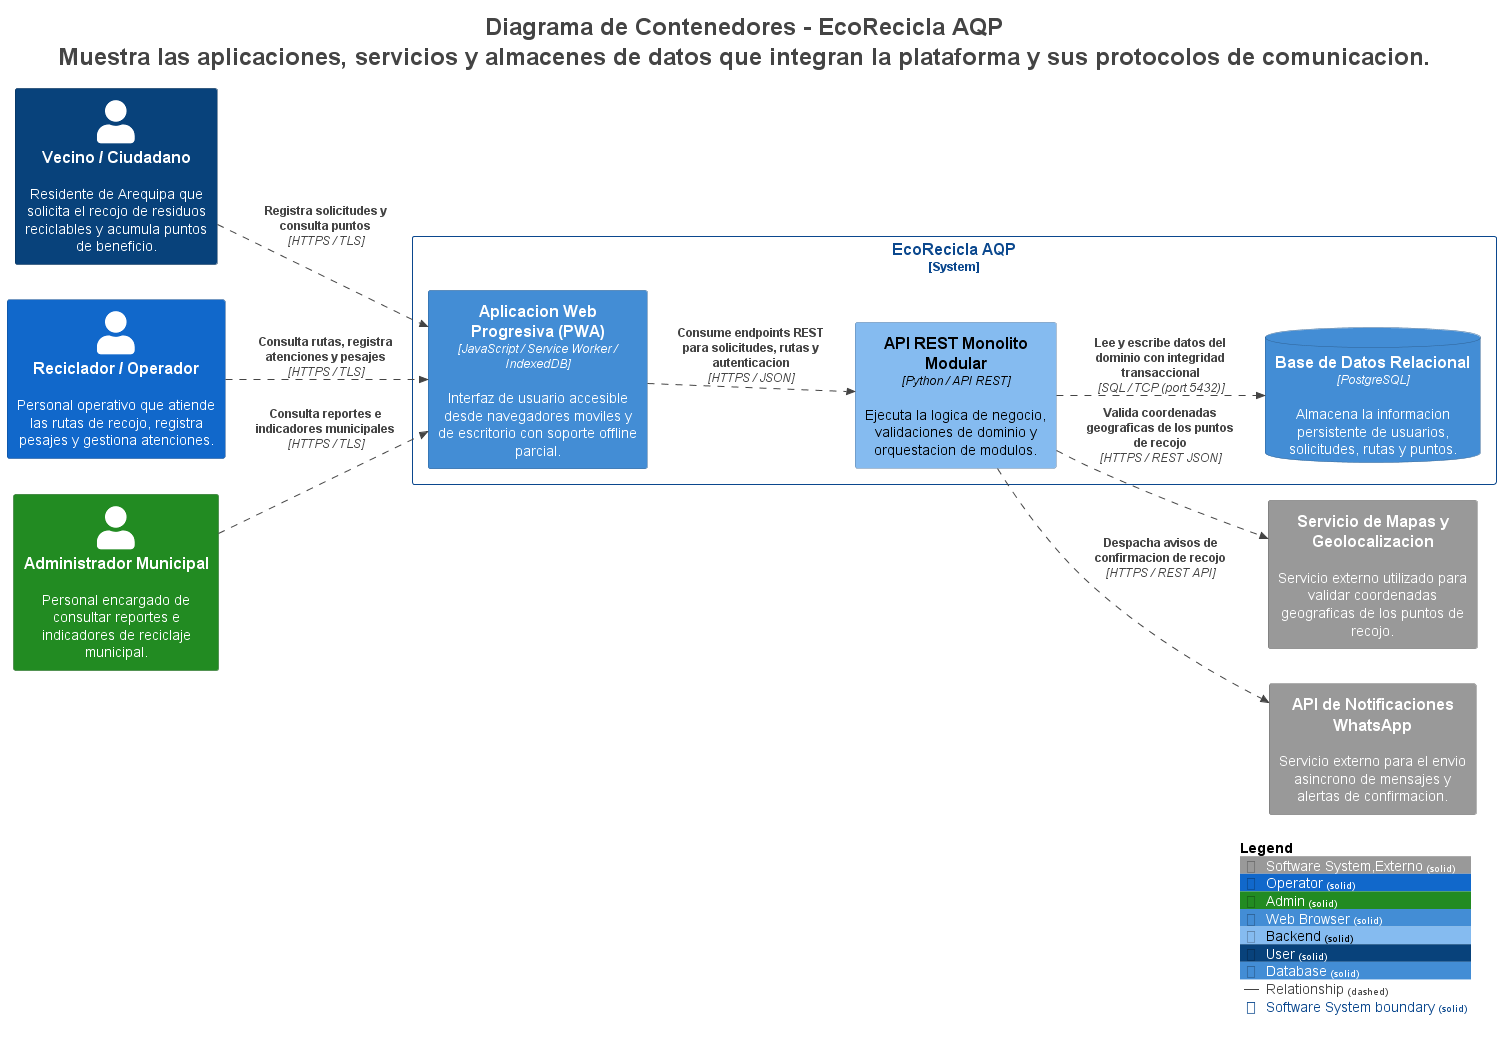

The diagram above was rendered by PlantUML. Its source (embedded in the PNG):
@startuml
title <size:24>Diagrama de Contenedores - EcoRecicla AQP</size>\n<size:24>Muestra las aplicaciones, servicios y almacenes de datos que integran la plataforma y sus protocolos de comunicacion.</size>

set separator none
left to right direction

<style>
  root {
    BackgroundColor: #ffffff
    FontColor: #444444
  }
</style>

!include <C4/C4>
!include <C4/C4_Context>
!include <C4/C4_Container>

AddElementTag("Software System,Externo", $bgColor="#999999", $borderColor="#6b6b6b", $fontColor="#ffffff", $sprite="", $shadowing="", $borderStyle="solid")
AddElementTag("Operator", $bgColor="#1168cb", $borderColor="#0b488e", $fontColor="#ffffff", $sprite="", $shadowing="", $borderStyle="solid")
AddElementTag("Admin", $bgColor="#228b22", $borderColor="#176117", $fontColor="#ffffff", $sprite="", $shadowing="", $borderStyle="solid")
AddElementTag("Web Browser", $bgColor="#438dd5", $borderColor="#2e6295", $fontColor="#ffffff", $sprite="", $shadowing="", $borderStyle="solid")
AddElementTag("Backend", $bgColor="#85bbf0", $borderColor="#5d82a8", $fontColor="#000000", $sprite="", $shadowing="", $borderStyle="solid")
AddElementTag("User", $bgColor="#08427b", $borderColor="#052e56", $fontColor="#ffffff", $sprite="", $shadowing="", $borderStyle="solid")
AddElementTag("Database", $bgColor="#438dd5", $borderColor="#2e6295", $fontColor="#ffffff", $sprite="", $shadowing="", $borderStyle="solid")

AddRelTag("Relationship", $textColor="#444444", $lineColor="#444444", $lineStyle = DashedLine())

AddBoundaryTag("Software System", $bgColor="#ffffff", $borderColor="#0b488e", $fontColor="#0b488e", $shadowing="", $borderStyle="solid")

Person(VecinoCiudadano, "Vecino / Ciudadano", $descr="Residente de Arequipa que solicita el recojo de residuos reciclables y acumula puntos de beneficio.", $tags="User", $link="")
Person(RecicladorOperador, "Reciclador / Operador", $descr="Personal operativo que atiende las rutas de recojo, registra pesajes y gestiona atenciones.", $tags="Operator", $link="")
Person(AdministradorMunicipal, "Administrador Municipal", $descr="Personal encargado de consultar reportes e indicadores de reciclaje municipal.", $tags="Admin", $link="")
System(ServiciodeMapasyGeolocalizacion, "Servicio de Mapas y Geolocalizacion", $descr="Servicio externo utilizado para validar coordenadas geograficas de los puntos de recojo.", $tags="Software System,Externo", $link="")
System(APIdeNotificacionesWhatsApp, "API de Notificaciones WhatsApp", $descr="Servicio externo para el envio asincrono de mensajes y alertas de confirmacion.", $tags="Software System,Externo", $link="")

System_Boundary("EcoReciclaAQP_boundary", "EcoRecicla AQP", $tags="Software System") {
  ContainerDb(EcoReciclaAQP.BasedeDatosRelacional, "Base de Datos Relacional", $techn="PostgreSQL", $descr="Almacena la informacion persistente de usuarios, solicitudes, rutas y puntos.", $tags="Database", $link="")
  Container(EcoReciclaAQP.AplicacionWebProgresivaPWA, "Aplicacion Web Progresiva (PWA)", $techn="JavaScript / Service Worker / IndexedDB", $descr="Interfaz de usuario accesible desde navegadores moviles y de escritorio con soporte offline parcial.", $tags="Web Browser", $link="")
  Container(EcoReciclaAQP.APIRESTMonolitoModular, "API REST Monolito Modular", $techn="Python / API REST", $descr="Ejecuta la logica de negocio, validaciones de dominio y orquestacion de modulos.", $tags="Backend", $link="")
}

Rel(VecinoCiudadano, EcoReciclaAQP.AplicacionWebProgresivaPWA, "Registra solicitudes y consulta puntos", $techn="HTTPS / TLS", $tags="Relationship", $link="")
Rel(RecicladorOperador, EcoReciclaAQP.AplicacionWebProgresivaPWA, "Consulta rutas, registra atenciones y pesajes", $techn="HTTPS / TLS", $tags="Relationship", $link="")
Rel(AdministradorMunicipal, EcoReciclaAQP.AplicacionWebProgresivaPWA, "Consulta reportes e indicadores municipales", $techn="HTTPS / TLS", $tags="Relationship", $link="")
Rel(EcoReciclaAQP.AplicacionWebProgresivaPWA, EcoReciclaAQP.APIRESTMonolitoModular, "Consume endpoints REST para solicitudes, rutas y autenticacion", $techn="HTTPS / JSON", $tags="Relationship", $link="")
Rel(EcoReciclaAQP.APIRESTMonolitoModular, EcoReciclaAQP.BasedeDatosRelacional, "Lee y escribe datos del dominio con integridad transaccional", $techn="SQL / TCP (port 5432)", $tags="Relationship", $link="")
Rel(EcoReciclaAQP.APIRESTMonolitoModular, ServiciodeMapasyGeolocalizacion, "Valida coordenadas geograficas de los puntos de recojo", $techn="HTTPS / REST JSON", $tags="Relationship", $link="")
Rel(EcoReciclaAQP.APIRESTMonolitoModular, APIdeNotificacionesWhatsApp, "Despacha avisos de confirmacion de recojo", $techn="HTTPS / REST API", $tags="Relationship", $link="")

SHOW_LEGEND(true)
hide stereotypes
@enduml